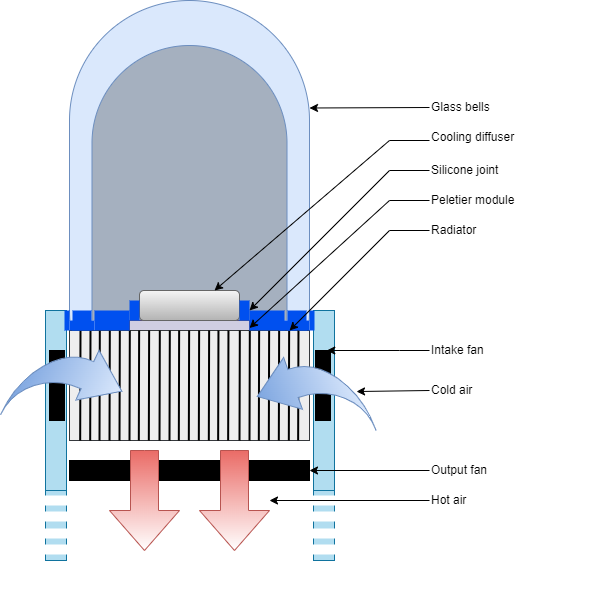

The diagram above was exported from draw.io. Its source (the exported page's mxGraphModel, read from the mxfile embedded in the PNG):
<mxGraphModel dx="1195" dy="697" grid="1" gridSize="10" guides="1" tooltips="1" connect="1" arrows="1" fold="1" page="1" pageScale="1" pageWidth="827" pageHeight="1169" math="0" shadow="0">
  <root>
    <mxCell id="0" />
    <mxCell id="1" parent="0" />
    <mxCell id="m02OY5zypArEnNZrupYz-2" value="" style="rounded=1;whiteSpace=wrap;html=1;arcSize=50;rotation=-90;fillColor=#dae8fc;strokeColor=#6c8ebf;fillStyle=auto;" parent="1" vertex="1">
      <mxGeometry x="185" y="95" width="430" height="240" as="geometry" />
    </mxCell>
    <mxCell id="m02OY5zypArEnNZrupYz-3" value="" style="rounded=1;whiteSpace=wrap;html=1;arcSize=50;rotation=-90;fillColor=#A5B0BF;strokeColor=#6c8ebf;" parent="1" vertex="1">
      <mxGeometry x="207.5" y="140" width="385" height="195" as="geometry" />
    </mxCell>
    <mxCell id="m02OY5zypArEnNZrupYz-4" value="" style="rounded=0;whiteSpace=wrap;html=1;fillColor=default;strokeColor=none;" parent="1" vertex="1">
      <mxGeometry x="240" y="320" width="320" height="240" as="geometry" />
    </mxCell>
    <mxCell id="m02OY5zypArEnNZrupYz-50" value="" style="rounded=0;whiteSpace=wrap;html=1;fillColor=#b1ddf0;strokeColor=#10739e;" parent="1" vertex="1">
      <mxGeometry x="524" y="310" width="21" height="180" as="geometry" />
    </mxCell>
    <mxCell id="m02OY5zypArEnNZrupYz-49" value="" style="rounded=0;whiteSpace=wrap;html=1;fillColor=#b1ddf0;strokeColor=#10739e;" parent="1" vertex="1">
      <mxGeometry x="256" y="310" width="21" height="180" as="geometry" />
    </mxCell>
    <mxCell id="m02OY5zypArEnNZrupYz-37" value="" style="rounded=0;whiteSpace=wrap;html=1;fillColor=#0050ef;fontColor=#ffffff;strokeColor=none;" parent="1" vertex="1">
      <mxGeometry x="275" y="310" width="5" height="20" as="geometry" />
    </mxCell>
    <mxCell id="m02OY5zypArEnNZrupYz-5" value="" style="rounded=0;whiteSpace=wrap;html=1;fillColor=#d0cee2;strokeColor=#56517e;" parent="1" vertex="1">
      <mxGeometry x="340" y="320" width="120" height="10" as="geometry" />
    </mxCell>
    <mxCell id="m02OY5zypArEnNZrupYz-6" value="" style="rounded=1;whiteSpace=wrap;html=1;fillColor=#f5f5f5;gradientColor=#b3b3b3;strokeColor=#666666;" parent="1" vertex="1">
      <mxGeometry x="350" y="290" width="100" height="30" as="geometry" />
    </mxCell>
    <mxCell id="m02OY5zypArEnNZrupYz-7" value="" style="rounded=0;whiteSpace=wrap;html=1;fillColor=#eeeeee;strokeColor=#36393d;" parent="1" vertex="1">
      <mxGeometry x="280" y="330" width="240" height="110" as="geometry" />
    </mxCell>
    <mxCell id="m02OY5zypArEnNZrupYz-8" value="" style="endArrow=none;html=1;rounded=0;exitX=0.082;exitY=1;exitDx=0;exitDy=0;exitPerimeter=0;strokeWidth=2;" parent="1" edge="1">
      <mxGeometry width="50" height="50" relative="1" as="geometry">
        <mxPoint x="290.67999999999995" y="440" as="sourcePoint" />
        <mxPoint x="291" y="330" as="targetPoint" />
      </mxGeometry>
    </mxCell>
    <mxCell id="m02OY5zypArEnNZrupYz-9" value="" style="endArrow=none;html=1;rounded=0;exitX=0.082;exitY=1;exitDx=0;exitDy=0;exitPerimeter=0;strokeWidth=2;" parent="1" edge="1">
      <mxGeometry width="50" height="50" relative="1" as="geometry">
        <mxPoint x="300.67999999999995" y="440" as="sourcePoint" />
        <mxPoint x="301" y="330" as="targetPoint" />
      </mxGeometry>
    </mxCell>
    <mxCell id="m02OY5zypArEnNZrupYz-10" value="" style="endArrow=none;html=1;rounded=0;exitX=0.082;exitY=1;exitDx=0;exitDy=0;exitPerimeter=0;strokeWidth=2;" parent="1" edge="1">
      <mxGeometry width="50" height="50" relative="1" as="geometry">
        <mxPoint x="309.99999999999994" y="440" as="sourcePoint" />
        <mxPoint x="310.32" y="330" as="targetPoint" />
      </mxGeometry>
    </mxCell>
    <mxCell id="m02OY5zypArEnNZrupYz-11" value="" style="endArrow=none;html=1;rounded=0;exitX=0.082;exitY=1;exitDx=0;exitDy=0;exitPerimeter=0;strokeWidth=2;" parent="1" edge="1">
      <mxGeometry width="50" height="50" relative="1" as="geometry">
        <mxPoint x="319.99999999999994" y="440" as="sourcePoint" />
        <mxPoint x="320.32" y="330" as="targetPoint" />
      </mxGeometry>
    </mxCell>
    <mxCell id="m02OY5zypArEnNZrupYz-12" value="" style="endArrow=none;html=1;rounded=0;exitX=0.082;exitY=1;exitDx=0;exitDy=0;exitPerimeter=0;strokeWidth=2;" parent="1" edge="1">
      <mxGeometry width="50" height="50" relative="1" as="geometry">
        <mxPoint x="329.99999999999994" y="440" as="sourcePoint" />
        <mxPoint x="330.32" y="330" as="targetPoint" />
      </mxGeometry>
    </mxCell>
    <mxCell id="m02OY5zypArEnNZrupYz-13" value="" style="endArrow=none;html=1;rounded=0;exitX=0.082;exitY=1;exitDx=0;exitDy=0;exitPerimeter=0;strokeWidth=2;" parent="1" edge="1">
      <mxGeometry width="50" height="50" relative="1" as="geometry">
        <mxPoint x="339.99999999999994" y="440" as="sourcePoint" />
        <mxPoint x="340.32" y="330" as="targetPoint" />
      </mxGeometry>
    </mxCell>
    <mxCell id="m02OY5zypArEnNZrupYz-14" value="" style="endArrow=none;html=1;rounded=0;exitX=0.082;exitY=1;exitDx=0;exitDy=0;exitPerimeter=0;strokeWidth=2;" parent="1" edge="1">
      <mxGeometry width="50" height="50" relative="1" as="geometry">
        <mxPoint x="349.31999999999994" y="440" as="sourcePoint" />
        <mxPoint x="349.64" y="330" as="targetPoint" />
      </mxGeometry>
    </mxCell>
    <mxCell id="m02OY5zypArEnNZrupYz-15" value="" style="endArrow=none;html=1;rounded=0;exitX=0.082;exitY=1;exitDx=0;exitDy=0;exitPerimeter=0;strokeWidth=2;" parent="1" edge="1">
      <mxGeometry width="50" height="50" relative="1" as="geometry">
        <mxPoint x="359.31999999999994" y="440" as="sourcePoint" />
        <mxPoint x="359.64" y="330" as="targetPoint" />
      </mxGeometry>
    </mxCell>
    <mxCell id="m02OY5zypArEnNZrupYz-16" value="" style="endArrow=none;html=1;rounded=0;exitX=0.082;exitY=1;exitDx=0;exitDy=0;exitPerimeter=0;strokeWidth=2;" parent="1" edge="1">
      <mxGeometry width="50" height="50" relative="1" as="geometry">
        <mxPoint x="369.99999999999994" y="440" as="sourcePoint" />
        <mxPoint x="370.32" y="330" as="targetPoint" />
      </mxGeometry>
    </mxCell>
    <mxCell id="m02OY5zypArEnNZrupYz-17" value="" style="endArrow=none;html=1;rounded=0;exitX=0.082;exitY=1;exitDx=0;exitDy=0;exitPerimeter=0;strokeWidth=2;" parent="1" edge="1">
      <mxGeometry width="50" height="50" relative="1" as="geometry">
        <mxPoint x="379.99999999999994" y="440" as="sourcePoint" />
        <mxPoint x="380.32" y="330" as="targetPoint" />
      </mxGeometry>
    </mxCell>
    <mxCell id="m02OY5zypArEnNZrupYz-18" value="" style="endArrow=none;html=1;rounded=0;exitX=0.082;exitY=1;exitDx=0;exitDy=0;exitPerimeter=0;strokeWidth=2;" parent="1" edge="1">
      <mxGeometry width="50" height="50" relative="1" as="geometry">
        <mxPoint x="389.31999999999994" y="440" as="sourcePoint" />
        <mxPoint x="389.64" y="330" as="targetPoint" />
      </mxGeometry>
    </mxCell>
    <mxCell id="m02OY5zypArEnNZrupYz-19" value="" style="endArrow=none;html=1;rounded=0;exitX=0.082;exitY=1;exitDx=0;exitDy=0;exitPerimeter=0;strokeWidth=2;" parent="1" edge="1">
      <mxGeometry width="50" height="50" relative="1" as="geometry">
        <mxPoint x="399.31999999999994" y="440" as="sourcePoint" />
        <mxPoint x="399.64" y="330" as="targetPoint" />
      </mxGeometry>
    </mxCell>
    <mxCell id="m02OY5zypArEnNZrupYz-20" value="" style="endArrow=none;html=1;rounded=0;exitX=0.082;exitY=1;exitDx=0;exitDy=0;exitPerimeter=0;strokeWidth=2;" parent="1" edge="1">
      <mxGeometry width="50" height="50" relative="1" as="geometry">
        <mxPoint x="409.31999999999994" y="440" as="sourcePoint" />
        <mxPoint x="409.64" y="330" as="targetPoint" />
      </mxGeometry>
    </mxCell>
    <mxCell id="m02OY5zypArEnNZrupYz-21" value="" style="endArrow=none;html=1;rounded=0;exitX=0.082;exitY=1;exitDx=0;exitDy=0;exitPerimeter=0;strokeWidth=2;" parent="1" edge="1">
      <mxGeometry width="50" height="50" relative="1" as="geometry">
        <mxPoint x="419.31999999999994" y="440" as="sourcePoint" />
        <mxPoint x="419.64" y="330" as="targetPoint" />
      </mxGeometry>
    </mxCell>
    <mxCell id="m02OY5zypArEnNZrupYz-22" value="" style="endArrow=none;html=1;rounded=0;exitX=0.082;exitY=1;exitDx=0;exitDy=0;exitPerimeter=0;strokeWidth=2;" parent="1" edge="1">
      <mxGeometry width="50" height="50" relative="1" as="geometry">
        <mxPoint x="428.63999999999993" y="440" as="sourcePoint" />
        <mxPoint x="428.96" y="330" as="targetPoint" />
      </mxGeometry>
    </mxCell>
    <mxCell id="m02OY5zypArEnNZrupYz-23" value="" style="endArrow=none;html=1;rounded=0;exitX=0.082;exitY=1;exitDx=0;exitDy=0;exitPerimeter=0;strokeWidth=2;" parent="1" edge="1">
      <mxGeometry width="50" height="50" relative="1" as="geometry">
        <mxPoint x="438.63999999999993" y="440" as="sourcePoint" />
        <mxPoint x="438.96" y="330" as="targetPoint" />
      </mxGeometry>
    </mxCell>
    <mxCell id="m02OY5zypArEnNZrupYz-24" value="" style="endArrow=none;html=1;rounded=0;exitX=0.082;exitY=1;exitDx=0;exitDy=0;exitPerimeter=0;strokeWidth=2;" parent="1" edge="1">
      <mxGeometry width="50" height="50" relative="1" as="geometry">
        <mxPoint x="449.99999999999994" y="440" as="sourcePoint" />
        <mxPoint x="450.32" y="330" as="targetPoint" />
      </mxGeometry>
    </mxCell>
    <mxCell id="m02OY5zypArEnNZrupYz-25" value="" style="endArrow=none;html=1;rounded=0;exitX=0.082;exitY=1;exitDx=0;exitDy=0;exitPerimeter=0;strokeWidth=2;" parent="1" edge="1">
      <mxGeometry width="50" height="50" relative="1" as="geometry">
        <mxPoint x="459.99999999999994" y="440" as="sourcePoint" />
        <mxPoint x="460.32" y="330" as="targetPoint" />
      </mxGeometry>
    </mxCell>
    <mxCell id="m02OY5zypArEnNZrupYz-26" value="" style="endArrow=none;html=1;rounded=0;exitX=0.082;exitY=1;exitDx=0;exitDy=0;exitPerimeter=0;strokeWidth=2;" parent="1" edge="1">
      <mxGeometry width="50" height="50" relative="1" as="geometry">
        <mxPoint x="469.31999999999994" y="440" as="sourcePoint" />
        <mxPoint x="469.64" y="330" as="targetPoint" />
      </mxGeometry>
    </mxCell>
    <mxCell id="m02OY5zypArEnNZrupYz-27" value="" style="endArrow=none;html=1;rounded=0;exitX=0.082;exitY=1;exitDx=0;exitDy=0;exitPerimeter=0;strokeWidth=2;" parent="1" edge="1">
      <mxGeometry width="50" height="50" relative="1" as="geometry">
        <mxPoint x="479.31999999999994" y="440" as="sourcePoint" />
        <mxPoint x="479.64" y="330" as="targetPoint" />
      </mxGeometry>
    </mxCell>
    <mxCell id="m02OY5zypArEnNZrupYz-28" value="" style="endArrow=none;html=1;rounded=0;exitX=0.082;exitY=1;exitDx=0;exitDy=0;exitPerimeter=0;strokeWidth=2;" parent="1" edge="1">
      <mxGeometry width="50" height="50" relative="1" as="geometry">
        <mxPoint x="489.31999999999994" y="440" as="sourcePoint" />
        <mxPoint x="489.64" y="330" as="targetPoint" />
      </mxGeometry>
    </mxCell>
    <mxCell id="m02OY5zypArEnNZrupYz-29" value="" style="endArrow=none;html=1;rounded=0;exitX=0.082;exitY=1;exitDx=0;exitDy=0;exitPerimeter=0;strokeWidth=2;" parent="1" edge="1">
      <mxGeometry width="50" height="50" relative="1" as="geometry">
        <mxPoint x="499.31999999999994" y="440" as="sourcePoint" />
        <mxPoint x="499.64" y="330" as="targetPoint" />
      </mxGeometry>
    </mxCell>
    <mxCell id="m02OY5zypArEnNZrupYz-30" value="" style="endArrow=none;html=1;rounded=0;exitX=0.082;exitY=1;exitDx=0;exitDy=0;exitPerimeter=0;strokeWidth=2;" parent="1" edge="1">
      <mxGeometry width="50" height="50" relative="1" as="geometry">
        <mxPoint x="508.63999999999993" y="440" as="sourcePoint" />
        <mxPoint x="508.96" y="330" as="targetPoint" />
      </mxGeometry>
    </mxCell>
    <mxCell id="m02OY5zypArEnNZrupYz-32" value="" style="rounded=0;whiteSpace=wrap;html=1;fillColor=#000000;" parent="1" vertex="1">
      <mxGeometry x="280" y="460" width="240" height="20" as="geometry" />
    </mxCell>
    <mxCell id="m02OY5zypArEnNZrupYz-34" value="" style="rounded=0;whiteSpace=wrap;html=1;fillColor=#000000;" parent="1" vertex="1">
      <mxGeometry x="260" y="350" width="15" height="70" as="geometry" />
    </mxCell>
    <mxCell id="m02OY5zypArEnNZrupYz-36" value="" style="rounded=0;whiteSpace=wrap;html=1;fillColor=#000000;" parent="1" vertex="1">
      <mxGeometry x="526" y="350" width="15" height="70" as="geometry" />
    </mxCell>
    <mxCell id="m02OY5zypArEnNZrupYz-38" value="" style="rounded=0;whiteSpace=wrap;html=1;fillColor=#0050ef;fontColor=#ffffff;strokeColor=none;" parent="1" vertex="1">
      <mxGeometry x="520" y="310" width="5" height="20" as="geometry" />
    </mxCell>
    <mxCell id="m02OY5zypArEnNZrupYz-39" value="" style="rounded=0;whiteSpace=wrap;html=1;fillColor=#0050ef;fontColor=#ffffff;strokeColor=none;" parent="1" vertex="1">
      <mxGeometry x="510" y="320" width="10" height="10" as="geometry" />
    </mxCell>
    <mxCell id="m02OY5zypArEnNZrupYz-41" value="" style="rounded=0;whiteSpace=wrap;html=1;fillColor=#0050ef;fontColor=#ffffff;strokeColor=none;" parent="1" vertex="1">
      <mxGeometry x="498" y="310" width="19" height="20" as="geometry" />
    </mxCell>
    <mxCell id="m02OY5zypArEnNZrupYz-42" value="" style="rounded=0;whiteSpace=wrap;html=1;fillColor=#0050ef;fontColor=#ffffff;strokeColor=none;" parent="1" vertex="1">
      <mxGeometry x="490" y="320" width="17.5" height="10" as="geometry" />
    </mxCell>
    <mxCell id="m02OY5zypArEnNZrupYz-43" value="" style="rounded=0;whiteSpace=wrap;html=1;fillColor=#0050ef;fontColor=#ffffff;strokeColor=none;" parent="1" vertex="1">
      <mxGeometry x="460" y="310" width="35" height="20" as="geometry" />
    </mxCell>
    <mxCell id="m02OY5zypArEnNZrupYz-44" value="" style="rounded=0;whiteSpace=wrap;html=1;fillColor=#0050ef;fontColor=#ffffff;strokeColor=none;" parent="1" vertex="1">
      <mxGeometry x="450" y="300" width="10" height="20" as="geometry" />
    </mxCell>
    <mxCell id="m02OY5zypArEnNZrupYz-45" value="" style="rounded=0;whiteSpace=wrap;html=1;fillColor=#0050ef;fontColor=#ffffff;strokeColor=none;" parent="1" vertex="1">
      <mxGeometry x="340" y="300" width="10" height="20" as="geometry" />
    </mxCell>
    <mxCell id="m02OY5zypArEnNZrupYz-46" value="" style="rounded=0;whiteSpace=wrap;html=1;fillColor=#0050ef;fontColor=#ffffff;strokeColor=none;" parent="1" vertex="1">
      <mxGeometry x="305" y="310" width="35" height="20" as="geometry" />
    </mxCell>
    <mxCell id="m02OY5zypArEnNZrupYz-47" value="" style="rounded=0;whiteSpace=wrap;html=1;fillColor=#0050ef;fontColor=#ffffff;strokeColor=none;" parent="1" vertex="1">
      <mxGeometry x="280" y="320" width="25" height="10" as="geometry" />
    </mxCell>
    <mxCell id="m02OY5zypArEnNZrupYz-48" value="" style="rounded=0;whiteSpace=wrap;html=1;fillColor=#0050ef;fontColor=#ffffff;strokeColor=none;" parent="1" vertex="1">
      <mxGeometry x="283" y="310" width="19" height="20" as="geometry" />
    </mxCell>
    <mxCell id="m02OY5zypArEnNZrupYz-51" value="" style="rounded=0;whiteSpace=wrap;html=1;fillColor=#b1ddf0;strokeColor=#10739e;" parent="1" vertex="1">
      <mxGeometry x="524" y="490" width="21" height="70" as="geometry" />
    </mxCell>
    <mxCell id="m02OY5zypArEnNZrupYz-52" value="" style="rounded=0;whiteSpace=wrap;html=1;fillColor=#b1ddf0;strokeColor=#10739e;" parent="1" vertex="1">
      <mxGeometry x="256" y="490" width="21" height="70" as="geometry" />
    </mxCell>
    <mxCell id="m02OY5zypArEnNZrupYz-53" value="" style="rounded=0;whiteSpace=wrap;html=1;fillColor=default;strokeColor=none;" parent="1" vertex="1">
      <mxGeometry x="350" y="600" width="60" as="geometry" />
    </mxCell>
    <mxCell id="m02OY5zypArEnNZrupYz-55" value="" style="rounded=0;whiteSpace=wrap;html=1;strokeColor=none;" parent="1" vertex="1">
      <mxGeometry x="247.5" y="495" width="41" height="10" as="geometry" />
    </mxCell>
    <mxCell id="m02OY5zypArEnNZrupYz-56" value="" style="rounded=0;whiteSpace=wrap;html=1;strokeColor=none;" parent="1" vertex="1">
      <mxGeometry x="247.5" y="511" width="41" height="10" as="geometry" />
    </mxCell>
    <mxCell id="m02OY5zypArEnNZrupYz-57" value="" style="rounded=0;whiteSpace=wrap;html=1;strokeColor=none;" parent="1" vertex="1">
      <mxGeometry x="247.5" y="528" width="41" height="10" as="geometry" />
    </mxCell>
    <mxCell id="m02OY5zypArEnNZrupYz-58" value="" style="rounded=0;whiteSpace=wrap;html=1;strokeColor=none;" parent="1" vertex="1">
      <mxGeometry x="247.5" y="544" width="41" height="10" as="geometry" />
    </mxCell>
    <mxCell id="m02OY5zypArEnNZrupYz-59" value="" style="rounded=0;whiteSpace=wrap;html=1;strokeColor=none;" parent="1" vertex="1">
      <mxGeometry x="517" y="495" width="41" height="10" as="geometry" />
    </mxCell>
    <mxCell id="m02OY5zypArEnNZrupYz-60" value="" style="rounded=0;whiteSpace=wrap;html=1;strokeColor=none;" parent="1" vertex="1">
      <mxGeometry x="517" y="511" width="41" height="10" as="geometry" />
    </mxCell>
    <mxCell id="m02OY5zypArEnNZrupYz-61" value="" style="rounded=0;whiteSpace=wrap;html=1;strokeColor=none;" parent="1" vertex="1">
      <mxGeometry x="517" y="528" width="41" height="10" as="geometry" />
    </mxCell>
    <mxCell id="m02OY5zypArEnNZrupYz-62" value="" style="rounded=0;whiteSpace=wrap;html=1;strokeColor=none;" parent="1" vertex="1">
      <mxGeometry x="517" y="544" width="41" height="10" as="geometry" />
    </mxCell>
    <mxCell id="m02OY5zypArEnNZrupYz-63" value="" style="html=1;shadow=0;dashed=0;align=center;verticalAlign=middle;shape=mxgraph.arrows2.jumpInArrow;dy=15;dx=38;arrowHead=55;rotation=25;fillColor=#dae8fc;strokeColor=#6c8ebf;gradientColor=#7ea6e0;gradientDirection=west;" parent="1" vertex="1">
      <mxGeometry x="227.5" y="340" width="100" height="100" as="geometry" />
    </mxCell>
    <mxCell id="m02OY5zypArEnNZrupYz-65" value="" style="html=1;shadow=0;dashed=0;align=center;verticalAlign=middle;shape=mxgraph.arrows2.jumpInArrow;dy=15;dx=38;arrowHead=55;rotation=-20;flipH=1;fillColor=#dae8fc;strokeColor=#6c8ebf;gradientColor=#7EA6E0;gradientDirection=east;" parent="1" vertex="1">
      <mxGeometry x="472.5" y="350" width="100" height="100" as="geometry" />
    </mxCell>
    <mxCell id="m02OY5zypArEnNZrupYz-67" value="" style="html=1;shadow=0;dashed=0;align=center;verticalAlign=middle;shape=mxgraph.arrows2.arrow;dy=0.6;dx=40;direction=south;notch=0;fillColor=default;gradientColor=#ea6b66;strokeColor=#b85450;gradientDirection=west;" parent="1" vertex="1">
      <mxGeometry x="320" y="450" width="70" height="100" as="geometry" />
    </mxCell>
    <mxCell id="m02OY5zypArEnNZrupYz-68" value="" style="html=1;shadow=0;dashed=0;align=center;verticalAlign=middle;shape=mxgraph.arrows2.arrow;dy=0.6;dx=40;direction=south;notch=0;fillColor=default;gradientColor=#ea6b66;strokeColor=#b85450;gradientDirection=west;" parent="1" vertex="1">
      <mxGeometry x="410" y="450" width="70" height="100" as="geometry" />
    </mxCell>
    <mxCell id="m02OY5zypArEnNZrupYz-69" value="Glass bells" style="text;html=1;strokeColor=none;fillColor=none;align=left;verticalAlign=middle;whiteSpace=wrap;rounded=0;" parent="1" vertex="1">
      <mxGeometry x="640" y="92" width="160" height="30" as="geometry" />
    </mxCell>
    <mxCell id="m02OY5zypArEnNZrupYz-71" value="" style="endArrow=classic;html=1;rounded=0;exitX=0;exitY=0.5;exitDx=0;exitDy=0;entryX=0.75;entryY=1;entryDx=0;entryDy=0;" parent="1" source="m02OY5zypArEnNZrupYz-69" target="m02OY5zypArEnNZrupYz-2" edge="1">
      <mxGeometry width="50" height="50" relative="1" as="geometry">
        <mxPoint x="340" y="290" as="sourcePoint" />
        <mxPoint x="390" y="240" as="targetPoint" />
      </mxGeometry>
    </mxCell>
    <mxCell id="EmHr_-SDDPDN-vCuC8Fc-1" value="" style="endArrow=classic;html=1;rounded=0;entryX=0.75;entryY=0;entryDx=0;entryDy=0;" edge="1" parent="1" target="m02OY5zypArEnNZrupYz-6">
      <mxGeometry width="50" height="50" relative="1" as="geometry">
        <mxPoint x="600" y="140" as="sourcePoint" />
        <mxPoint x="642.5" y="180" as="targetPoint" />
      </mxGeometry>
    </mxCell>
    <mxCell id="EmHr_-SDDPDN-vCuC8Fc-2" value="" style="endArrow=none;html=1;rounded=0;" edge="1" parent="1">
      <mxGeometry width="50" height="50" relative="1" as="geometry">
        <mxPoint x="600" y="140" as="sourcePoint" />
        <mxPoint x="640" y="140" as="targetPoint" />
      </mxGeometry>
    </mxCell>
    <mxCell id="EmHr_-SDDPDN-vCuC8Fc-3" value="Cooling diffuser" style="text;html=1;strokeColor=none;fillColor=none;align=left;verticalAlign=middle;whiteSpace=wrap;rounded=0;" vertex="1" parent="1">
      <mxGeometry x="640" y="122" width="160" height="30" as="geometry" />
    </mxCell>
    <mxCell id="EmHr_-SDDPDN-vCuC8Fc-4" value="" style="endArrow=classic;html=1;rounded=0;entryX=0;entryY=0;entryDx=0;entryDy=0;" edge="1" parent="1" target="m02OY5zypArEnNZrupYz-43">
      <mxGeometry width="50" height="50" relative="1" as="geometry">
        <mxPoint x="600" y="170" as="sourcePoint" />
        <mxPoint x="630" y="220" as="targetPoint" />
      </mxGeometry>
    </mxCell>
    <mxCell id="EmHr_-SDDPDN-vCuC8Fc-5" value="" style="endArrow=none;html=1;rounded=0;" edge="1" parent="1">
      <mxGeometry width="50" height="50" relative="1" as="geometry">
        <mxPoint x="600" y="170" as="sourcePoint" />
        <mxPoint x="640" y="170" as="targetPoint" />
      </mxGeometry>
    </mxCell>
    <mxCell id="EmHr_-SDDPDN-vCuC8Fc-6" value="Silicone joint" style="text;html=1;strokeColor=none;fillColor=none;align=left;verticalAlign=middle;whiteSpace=wrap;rounded=0;" vertex="1" parent="1">
      <mxGeometry x="640" y="155" width="160" height="30" as="geometry" />
    </mxCell>
    <mxCell id="EmHr_-SDDPDN-vCuC8Fc-7" value="" style="endArrow=classic;html=1;rounded=0;entryX=1;entryY=0.75;entryDx=0;entryDy=0;" edge="1" parent="1" target="m02OY5zypArEnNZrupYz-5">
      <mxGeometry width="50" height="50" relative="1" as="geometry">
        <mxPoint x="600" y="200" as="sourcePoint" />
        <mxPoint x="680" y="230" as="targetPoint" />
      </mxGeometry>
    </mxCell>
    <mxCell id="EmHr_-SDDPDN-vCuC8Fc-8" value="" style="endArrow=none;html=1;rounded=0;" edge="1" parent="1">
      <mxGeometry width="50" height="50" relative="1" as="geometry">
        <mxPoint x="600" y="200" as="sourcePoint" />
        <mxPoint x="640" y="200" as="targetPoint" />
      </mxGeometry>
    </mxCell>
    <mxCell id="EmHr_-SDDPDN-vCuC8Fc-9" value="Peletier module" style="text;html=1;strokeColor=none;fillColor=none;align=left;verticalAlign=middle;whiteSpace=wrap;rounded=0;" vertex="1" parent="1">
      <mxGeometry x="640" y="185" width="160" height="30" as="geometry" />
    </mxCell>
    <mxCell id="EmHr_-SDDPDN-vCuC8Fc-10" value="" style="endArrow=classic;html=1;rounded=0;entryX=0.917;entryY=0;entryDx=0;entryDy=0;entryPerimeter=0;" edge="1" parent="1" target="m02OY5zypArEnNZrupYz-7">
      <mxGeometry width="50" height="50" relative="1" as="geometry">
        <mxPoint x="600" y="230" as="sourcePoint" />
        <mxPoint x="640" y="295" as="targetPoint" />
      </mxGeometry>
    </mxCell>
    <mxCell id="EmHr_-SDDPDN-vCuC8Fc-11" value="" style="endArrow=none;html=1;rounded=0;" edge="1" parent="1">
      <mxGeometry width="50" height="50" relative="1" as="geometry">
        <mxPoint x="600" y="230" as="sourcePoint" />
        <mxPoint x="640" y="230" as="targetPoint" />
      </mxGeometry>
    </mxCell>
    <mxCell id="EmHr_-SDDPDN-vCuC8Fc-12" value="Radiator" style="text;html=1;strokeColor=none;fillColor=none;align=left;verticalAlign=middle;whiteSpace=wrap;rounded=0;" vertex="1" parent="1">
      <mxGeometry x="640" y="215" width="160" height="30" as="geometry" />
    </mxCell>
    <mxCell id="EmHr_-SDDPDN-vCuC8Fc-15" value="" style="endArrow=classic;html=1;rounded=0;entryX=0.75;entryY=0;entryDx=0;entryDy=0;" edge="1" parent="1" target="m02OY5zypArEnNZrupYz-36">
      <mxGeometry width="50" height="50" relative="1" as="geometry">
        <mxPoint x="640" y="350" as="sourcePoint" />
        <mxPoint x="650" y="290" as="targetPoint" />
        <Array as="points">
          <mxPoint x="610" y="350" />
        </Array>
      </mxGeometry>
    </mxCell>
    <mxCell id="EmHr_-SDDPDN-vCuC8Fc-17" value="Intake fan" style="text;html=1;strokeColor=none;fillColor=none;align=left;verticalAlign=middle;whiteSpace=wrap;rounded=0;" vertex="1" parent="1">
      <mxGeometry x="640" y="335" width="160" height="30" as="geometry" />
    </mxCell>
    <mxCell id="EmHr_-SDDPDN-vCuC8Fc-18" value="" style="endArrow=classic;html=1;rounded=0;entryX=1;entryY=0.5;entryDx=0;entryDy=0;" edge="1" parent="1" target="m02OY5zypArEnNZrupYz-32">
      <mxGeometry width="50" height="50" relative="1" as="geometry">
        <mxPoint x="640" y="470" as="sourcePoint" />
        <mxPoint x="650" y="440" as="targetPoint" />
      </mxGeometry>
    </mxCell>
    <mxCell id="EmHr_-SDDPDN-vCuC8Fc-19" value="Output fan" style="text;html=1;strokeColor=none;fillColor=none;align=left;verticalAlign=middle;whiteSpace=wrap;rounded=0;" vertex="1" parent="1">
      <mxGeometry x="640" y="455" width="160" height="30" as="geometry" />
    </mxCell>
    <mxCell id="EmHr_-SDDPDN-vCuC8Fc-20" value="" style="endArrow=classic;html=1;rounded=0;entryX=0.051;entryY=0.568;entryDx=0;entryDy=0;entryPerimeter=0;" edge="1" parent="1" target="m02OY5zypArEnNZrupYz-65">
      <mxGeometry width="50" height="50" relative="1" as="geometry">
        <mxPoint x="640" y="390" as="sourcePoint" />
        <mxPoint x="700" y="390" as="targetPoint" />
      </mxGeometry>
    </mxCell>
    <mxCell id="EmHr_-SDDPDN-vCuC8Fc-21" value="Cold air" style="text;html=1;strokeColor=none;fillColor=none;align=left;verticalAlign=middle;whiteSpace=wrap;rounded=0;" vertex="1" parent="1">
      <mxGeometry x="640" y="375" width="160" height="30" as="geometry" />
    </mxCell>
    <mxCell id="EmHr_-SDDPDN-vCuC8Fc-22" value="" style="endArrow=classic;html=1;rounded=0;" edge="1" parent="1" target="m02OY5zypArEnNZrupYz-68">
      <mxGeometry width="50" height="50" relative="1" as="geometry">
        <mxPoint x="640" y="500" as="sourcePoint" />
        <mxPoint x="560" y="470" as="targetPoint" />
      </mxGeometry>
    </mxCell>
    <mxCell id="EmHr_-SDDPDN-vCuC8Fc-23" value="Hot air" style="text;html=1;strokeColor=none;fillColor=none;align=left;verticalAlign=middle;whiteSpace=wrap;rounded=0;" vertex="1" parent="1">
      <mxGeometry x="640" y="485" width="160" height="30" as="geometry" />
    </mxCell>
  </root>
</mxGraphModel>